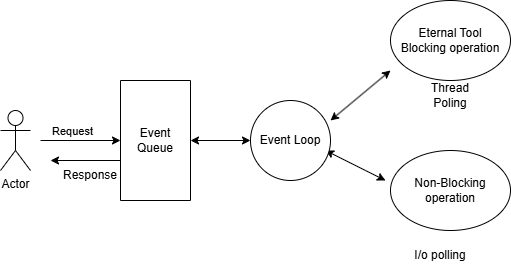

The diagram above was exported from draw.io. Its source (the exported page's mxGraphModel, read from the mxfile embedded in the PNG):
<mxGraphModel dx="774" dy="463" grid="1" gridSize="10" guides="1" tooltips="1" connect="1" arrows="1" fold="1" page="1" pageScale="1" pageWidth="850" pageHeight="1100" math="0" shadow="0">
  <root>
    <mxCell id="0" />
    <mxCell id="1" parent="0" />
    <object label="Actor" User="" id="YzhM3cR8ovuckeq70iX2-1">
      <mxCell parent="1" style="shape=umlActor;verticalLabelPosition=bottom;verticalAlign=top;html=1;outlineConnect=0;" vertex="1">
        <mxGeometry height="60" width="30" x="70" y="190" as="geometry" />
      </mxCell>
    </object>
    <mxCell id="YzhM3cR8ovuckeq70iX2-2" edge="1" parent="1" style="endArrow=classic;html=1;rounded=0;" value="">
      <mxGeometry relative="1" as="geometry">
        <mxPoint x="110" y="220" as="sourcePoint" />
        <mxPoint x="190" y="220" as="targetPoint" />
      </mxGeometry>
    </mxCell>
    <mxCell id="YzhM3cR8ovuckeq70iX2-22" connectable="0" parent="YzhM3cR8ovuckeq70iX2-2" style="edgeLabel;html=1;align=center;verticalAlign=middle;resizable=0;points=[];" value="Request" vertex="1">
      <mxGeometry relative="1" x="-0.225" y="3" as="geometry">
        <mxPoint y="-7" as="offset" />
      </mxGeometry>
    </mxCell>
    <mxCell id="YzhM3cR8ovuckeq70iX2-9" parent="1" style="swimlane;startSize=0;" value="" vertex="1">
      <mxGeometry height="120" width="70" x="190" y="160" as="geometry">
        <mxRectangle height="40" width="50" x="190" y="160" as="alternateBounds" />
      </mxGeometry>
    </mxCell>
    <mxCell id="YzhM3cR8ovuckeq70iX2-10" parent="YzhM3cR8ovuckeq70iX2-9" style="text;html=1;whiteSpace=wrap;strokeColor=none;fillColor=none;align=center;verticalAlign=middle;rounded=0;" value="Event&lt;br&gt;Queue" vertex="1">
      <mxGeometry height="30" width="60" x="5" y="45" as="geometry" />
    </mxCell>
    <mxCell id="YzhM3cR8ovuckeq70iX2-18" parent="1" style="ellipse;whiteSpace=wrap;html=1;" value="Eternal Tool&lt;br&gt;Blocking operation" vertex="1">
      <mxGeometry height="80" width="120" x="460" y="80" as="geometry" />
    </mxCell>
    <mxCell id="YzhM3cR8ovuckeq70iX2-19" parent="1" style="ellipse;whiteSpace=wrap;html=1;" value="Non-Blocking operation" vertex="1">
      <mxGeometry height="80" width="120" x="460" y="230" as="geometry" />
    </mxCell>
    <mxCell id="YzhM3cR8ovuckeq70iX2-23" edge="1" parent="1" style="endArrow=classic;startArrow=classic;html=1;rounded=0;" value="">
      <mxGeometry height="50" relative="1" width="50" as="geometry">
        <mxPoint x="400" y="200" as="sourcePoint" />
        <mxPoint x="460" y="150" as="targetPoint" />
      </mxGeometry>
    </mxCell>
    <mxCell id="YzhM3cR8ovuckeq70iX2-24" edge="1" parent="1" style="endArrow=classic;startArrow=classic;html=1;rounded=0;" value="">
      <mxGeometry height="50" relative="1" width="50" as="geometry">
        <Array as="points">
          <mxPoint x="435" y="250" />
        </Array>
        <mxPoint x="395" y="230" as="sourcePoint" />
        <mxPoint x="455" y="260" as="targetPoint" />
      </mxGeometry>
    </mxCell>
    <mxCell id="YzhM3cR8ovuckeq70iX2-26" edge="1" parent="1" style="endArrow=classic;startArrow=classic;html=1;rounded=0;" value="">
      <mxGeometry height="50" relative="1" width="50" as="geometry">
        <mxPoint x="260" y="220" as="sourcePoint" />
        <mxPoint x="320" y="220" as="targetPoint" />
      </mxGeometry>
    </mxCell>
    <mxCell id="YzhM3cR8ovuckeq70iX2-27" parent="1" style="ellipse;whiteSpace=wrap;html=1;aspect=fixed;" value="Event Loop" vertex="1">
      <mxGeometry height="80" width="80" x="320" y="180" as="geometry" />
    </mxCell>
    <mxCell id="YzhM3cR8ovuckeq70iX2-28" edge="1" parent="1" style="endArrow=classic;html=1;rounded=0;" value="">
      <mxGeometry height="50" relative="1" width="50" as="geometry">
        <mxPoint x="190" y="240" as="sourcePoint" />
        <mxPoint x="120" y="240" as="targetPoint" />
      </mxGeometry>
    </mxCell>
    <mxCell id="YzhM3cR8ovuckeq70iX2-29" parent="1" style="text;html=1;whiteSpace=wrap;strokeColor=none;fillColor=none;align=center;verticalAlign=middle;rounded=0;" value="Response" vertex="1">
      <mxGeometry height="30" width="60" x="130" y="240" as="geometry" />
    </mxCell>
    <mxCell id="YzhM3cR8ovuckeq70iX2-36" parent="1" style="text;html=1;whiteSpace=wrap;strokeColor=none;fillColor=none;align=center;verticalAlign=middle;rounded=0;" value="I/o polling" vertex="1">
      <mxGeometry height="30" width="60" x="480" y="320" as="geometry" />
    </mxCell>
    <mxCell id="YzhM3cR8ovuckeq70iX2-37" parent="1" style="text;html=1;whiteSpace=wrap;strokeColor=none;fillColor=none;align=center;verticalAlign=middle;rounded=0;" value="Thread Poling" vertex="1">
      <mxGeometry height="30" width="60" x="490" y="160" as="geometry" />
    </mxCell>
  </root>
</mxGraphModel>